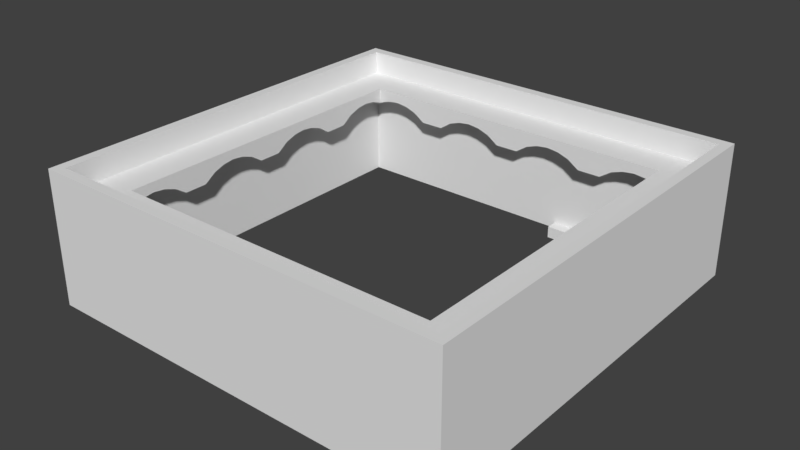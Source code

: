 # Source: Wallz.blend  (saved by Blender 2.79.0; exported with 4.5.12 LTS)
import bpy
from mathutils import Matrix  # noqa: F401  (used for matrix-valued properties, if any)

bpy.ops.wm.read_factory_settings(use_empty=True)
scene = bpy.context.scene
scene.name = 'Scene'

# ---- collections
col_collection_1 = bpy.data.collections.new('Collection 1'); scene.collection.children.link(col_collection_1)

# ---- materials (node trees are filled in below, after node groups)
mat_material = bpy.data.materials.new('Material')
mat_material.alpha_threshold = 0.0
mat_material.use_transparent_shadow = False
mat_material.roughness = 0.5
mat_material.line_color = (0.0, 0.0, 0.0, 1.0)

# ---- material node trees

# ---- world
world_world = bpy.data.worlds.new('World'); scene.world = world_world
world_world.color = (0.05088, 0.05088, 0.05088)
world_world.use_sun_shadow = False
world_world.sun_shadow_jitter_overblur = 0.0
world_world.cycles.sampling_method = 'MANUAL'

# ---- meshes
me_cube_004 = bpy.data.meshes.new('Cube.004')
me_cube_004.from_pydata([(-1.0, -1.0, -1.0), (-1.0, -1.0, 1.0), (-1.0, 1.0, -1.0), (-1.0, 1.0, 1.0), (1.0, -1.0, -1.0), (1.0, -1.0, 1.0), (1.0, 1.0, -1.0), (1.0, 1.0, 1.0)], [], [(0, 1, 3, 2), (2, 3, 7, 6), (6, 7, 5, 4), (4, 5, 1, 0), (2, 6, 4, 0), (7, 3, 1, 5)])
me_cube_004.use_remesh_preserve_volume = False
me_cube_004.use_remesh_preserve_attributes = False
me_cube_004.use_mirror_vertex_groups = False
me_cube_004.update()
me_cube_003 = bpy.data.meshes.new('Cube.003')
me_cube_003.from_pydata([(-1.0, -1.0, -1.0), (-1.0, -1.0, 1.0), (-1.0, 1.0, -1.0), (-1.0, 1.0, 1.0), (1.0, -1.0, -1.0), (1.0, -1.0, 1.0), (1.0, 1.0, -1.0), (1.0, 1.0, 1.0)], [], [(0, 1, 3, 2), (2, 3, 7, 6), (6, 7, 5, 4), (4, 5, 1, 0), (2, 6, 4, 0), (7, 3, 1, 5)])
me_cube_003.use_remesh_preserve_volume = False
me_cube_003.use_remesh_preserve_attributes = False
me_cube_003.use_mirror_vertex_groups = False
me_cube_003.update()
me_cube_002 = bpy.data.meshes.new('Cube.002')
me_cube_002.from_pydata([(-1.0, -1.0, -1.0), (-1.0, -1.0, 1.0), (-1.0, 1.0, -1.0), (-1.0, 1.0, 1.0), (1.0, -1.0, -1.0), (1.0, -1.0, 1.0), (1.0, 1.0, -1.0), (1.0, 1.0, 1.0)], [], [(0, 1, 3, 2), (2, 3, 7, 6), (6, 7, 5, 4), (4, 5, 1, 0), (2, 6, 4, 0), (7, 3, 1, 5)])
me_cube_002.use_remesh_preserve_volume = False
me_cube_002.use_remesh_preserve_attributes = False
me_cube_002.use_mirror_vertex_groups = False
me_cube_002.update()
me_cube = bpy.data.meshes.new('Cube')
me_cube.from_pydata([(32.0, 32.0, -4.0), (32.0, -32.0, -4.0), (-32.0, -32.0, -4.0), (-32.0, 32.0, -4.0), (32.0, 32.0, 14.0), (32.0, -32.0, 14.0), (-32.0, -32.0, 14.0), (0.0, 28.0, 10.0), (0.0, 28.0, 14.0), (0.0, 32.0, 10.0), (-32.0, 32.0, 14.0), (16.0, 28.0, 10.0), (16.0, 28.0, 14.0), (16.0, 32.0, 10.0), (14.0, 32.0, 10.0), (12.0, 32.0, 11.36), (10.0, 32.0, 12.04), (8.0, 32.0, 12.28), (6.0, 32.0, 12.04), (4.0, 32.0, 11.36), (2.0, 32.0, 10.0), (2.0, 28.0, 10.0), (4.0, 28.0, 11.36), (6.0, 28.0, 12.04), (8.0, 28.0, 12.28), (10.0, 28.0, 12.04), (12.0, 28.0, 11.36), (14.0, 28.0, 10.0), (32.0, 30.0, 10.0), (28.0, 28.0, 14.0), (32.0, 32.0, 10.0), (30.0, 32.0, 10.0), (28.0, 32.0, 11.36), (26.0, 32.0, 12.04), (24.0, 32.0, 12.28), (22.0, 32.0, 12.04), (20.0, 32.0, 11.36), (18.0, 32.0, 10.0), (18.0, 28.0, 10.0), (20.0, 28.0, 11.36), (22.0, 28.0, 12.04), (24.0, 28.0, 12.28), (26.0, 28.0, 12.04), (28.0, 28.0, 11.36), (30.0, 30.0, 10.0), (-16.0, 28.0, 10.0), (-16.0, 28.0, 14.0), (-16.0, 32.0, 10.0), (-2.0, 32.0, 10.0), (-4.0, 32.0, 11.36), (-6.0, 32.0, 12.04), (-8.0, 32.0, 12.28), (-10.0, 32.0, 12.04), (-12.0, 32.0, 11.36), (-14.0, 32.0, 10.0), (-14.0, 28.0, 10.0), (-12.0, 28.0, 11.36), (-10.0, 28.0, 12.04), (-8.0, 28.0, 12.28), (-6.0, 28.0, 12.04), (-4.0, 28.0, 11.36), (-2.0, 28.0, 10.0), (-32.0, 30.0, 10.0), (-28.0, 28.0, 14.0), (-32.0, 32.0, 10.0), (-18.0, 32.0, 10.0), (-20.0, 32.0, 11.36), (-22.0, 32.0, 12.04), (-24.0, 32.0, 12.28), (-26.0, 32.0, 12.04), (-28.0, 32.0, 11.36), (-30.0, 32.0, 10.0), (-30.0, 30.0, 10.0), (-28.0, 28.0, 11.36), (-26.0, 28.0, 12.04), (-24.0, 28.0, 12.28), (-22.0, 28.0, 12.04), (-20.0, 28.0, 11.36), (-18.0, 28.0, 10.0), (3.02e-07, -28.0, 10.0), (3.02e-07, -28.0, 14.0), (-3.02e-07, -32.0, 10.0), (-16.0, -28.0, 10.0), (-16.0, -28.0, 14.0), (-16.0, -32.0, 10.0), (-14.0, -32.0, 10.0), (-12.0, -32.0, 11.36), (-10.0, -32.0, 12.04), (-8.0, -32.0, 12.28), (-6.0, -32.0, 12.04), (-4.0, -32.0, 11.36), (-2.0, -32.0, 10.0), (-2.0, -28.0, 10.0), (-4.0, -28.0, 11.36), (-6.0, -28.0, 12.04), (-8.0, -28.0, 12.28), (-10.0, -28.0, 12.04), (-12.0, -28.0, 11.36), (-14.0, -28.0, 10.0), (-36.04, 36.04, 18.0), (-36.04, -36.04, 18.0), (36.04, -36.04, 18.0), (36.04, 36.04, 18.0), (-28.0, -32.0, 11.36), (-26.0, -32.0, 12.04), (-24.0, -32.0, 12.28), (-22.0, -32.0, 12.04), (-20.0, -32.0, 11.36), (-18.0, -32.0, 10.0), (-18.0, -28.0, 10.0), (-20.0, -28.0, 11.36), (-22.0, -28.0, 12.04), (-24.0, -28.0, 12.28), (-26.0, -28.0, 12.04), (16.0, -28.0, 10.0), (16.0, -28.0, 14.0), (16.0, -32.0, 10.0), (34.33, 34.33, 18.0), (34.33, -34.33, 18.0), (-34.33, -34.33, 18.0), (-34.33, 34.33, 18.0), (2.0, -32.0, 10.0), (4.0, -32.0, 11.36), (6.0, -32.0, 12.04), (8.0, -32.0, 12.28), (10.0, -32.0, 12.04), (12.0, -32.0, 11.36), (14.0, -32.0, 10.0), (14.0, -28.0, 10.0), (12.0, -28.0, 11.36), (10.0, -28.0, 12.04), (8.0, -28.0, 12.28), (6.0, -28.0, 12.04), (4.0, -28.0, 11.36), (2.0, -28.0, 10.0), (32.0, -30.0, 10.0), (28.0, -28.0, 14.0), (32.0, -32.0, 10.0), (-34.33, 34.33, 14.0), (-34.33, -34.33, 14.0), (34.33, -34.33, 14.0), (34.33, 34.33, 14.0), (18.0, -32.0, 10.0), (20.0, -32.0, 11.36), (22.0, -32.0, 12.04), (24.0, -32.0, 12.28), (26.0, -32.0, 12.04), (28.0, -32.0, 11.36), (30.0, -32.0, 10.0), (30.0, -30.0, 10.0), (28.0, -28.0, 11.36), (26.0, -28.0, 12.04), (24.0, -28.0, 12.28), (22.0, -28.0, 12.04), (20.0, -28.0, 11.36), (18.0, -28.0, 10.0), (28.0, -1.907e-06, 10.0), (28.0, -1.907e-06, 14.0), (32.0, 0.0, 10.0), (28.0, -16.0, 10.0), (28.0, -16.0, 14.0), (32.0, -16.0, 10.0), (32.0, -14.0, 10.0), (32.0, -12.0, 11.36), (32.0, -10.0, 12.04), (32.0, -8.0, 12.28), (32.0, -6.0, 12.04), (32.0, -4.0, 11.36), (32.0, -2.0, 10.0), (28.0, -2.0, 10.0), (28.0, -4.0, 11.36), (28.0, -6.0, 12.04), (28.0, -8.0, 12.28), (28.0, -10.0, 12.04), (28.0, -12.0, 11.36), (28.0, -14.0, 10.0), (32.0, -28.0, 11.36), (32.0, -26.0, 12.04), (32.0, -24.0, 12.28), (32.0, -22.0, 12.04), (32.0, -20.0, 11.36), (32.0, -18.0, 10.0), (28.0, -18.0, 10.0), (28.0, -20.0, 11.36), (28.0, -22.0, 12.04), (28.0, -24.0, 12.28), (28.0, -26.0, 12.04), (28.0, 16.0, 10.0), (28.0, 16.0, 14.0), (32.0, 16.0, 10.0), (32.0, 2.0, 10.0), (32.0, 4.0, 11.36), (32.0, 6.0, 12.04), (32.0, 8.0, 12.28), (32.0, 10.0, 12.04), (32.0, 12.0, 11.36), (32.0, 14.0, 10.0), (28.0, 14.0, 10.0), (28.0, 12.0, 11.36), (28.0, 10.0, 12.04), (28.0, 8.0, 12.28), (28.0, 6.0, 12.04), (28.0, 4.0, 11.36), (28.0, 2.0, 10.0), (32.0, 18.0, 10.0), (32.0, 20.0, 11.36), (32.0, 22.0, 12.04), (32.0, 24.0, 12.28), (32.0, 26.0, 12.04), (32.0, 28.0, 11.36), (28.0, 26.0, 12.04), (28.0, 24.0, 12.28), (28.0, 22.0, 12.04), (28.0, 20.0, 11.36), (28.0, 18.0, 10.0), (-28.0, 0.0, 10.0), (-28.0, 0.0, 14.0), (-32.0, 0.0, 10.0), (-28.0, 16.0, 10.0), (-28.0, 16.0, 14.0), (-32.0, 16.0, 10.0), (-32.0, 14.0, 10.0), (-32.0, 12.0, 11.36), (-32.0, 10.0, 12.04), (-32.0, 8.0, 12.28), (-32.0, 6.0, 12.04), (-32.0, 4.0, 11.36), (-32.0, 2.0, 10.0), (-28.0, 2.0, 10.0), (-28.0, 4.0, 11.36), (-28.0, 6.0, 12.04), (-28.0, 8.0, 12.28), (-28.0, 10.0, 12.04), (-28.0, 12.0, 11.36), (-28.0, 14.0, 10.0), (-32.0, 28.0, 11.36), (-32.0, 26.0, 12.04), (-32.0, 24.0, 12.28), (-32.0, 22.0, 12.04), (-32.0, 20.0, 11.36), (-32.0, 18.0, 10.0), (-28.0, 18.0, 10.0), (-28.0, 20.0, 11.36), (-28.0, 22.0, 12.04), (-28.0, 24.0, 12.28), (-28.0, 26.0, 12.04), (-28.0, -16.0, 10.0), (-28.0, -16.0, 14.0), (-32.0, -16.0, 10.0), (-32.0, -2.0, 10.0), (-32.0, -4.0, 11.36), (-32.0, -6.0, 12.04), (-32.0, -8.0, 12.28), (-32.0, -10.0, 12.04), (-32.0, -12.0, 11.36), (-32.0, -14.0, 10.0), (-28.0, -14.0, 10.0), (-28.0, -12.0, 11.36), (-28.0, -10.0, 12.04), (-28.0, -8.0, 12.28), (-28.0, -6.0, 12.04), (-28.0, -4.0, 11.36), (-28.0, -2.0, 10.0), (-30.0, -32.0, 10.0), (-28.0, -28.0, 14.0), (-32.0, -32.0, 10.0), (-32.0, -18.0, 10.0), (-32.0, -20.0, 11.36), (-32.0, -22.0, 12.04), (-32.0, -24.0, 12.28), (-32.0, -26.0, 12.04), (-32.0, -28.0, 11.36), (-32.0, -30.0, 10.0), (-30.0, -30.0, 10.0), (-28.0, -28.0, 11.36), (-28.0, -26.0, 12.04), (-28.0, -24.0, 12.28), (-28.0, -22.0, 12.04), (-28.0, -20.0, 11.36), (-28.0, -18.0, 10.0), (-36.04, 36.04, -4.928), (-36.04, -36.04, -4.928), (36.04, -36.04, -4.928), (36.04, 36.04, -4.928)], [], [(0, 1, 5, 4), (1, 2, 6, 5), (2, 3, 10, 6), (4, 10, 3, 0), (21, 8, 7), (14, 13, 11, 27), (4, 10, 8), (9, 20, 21, 7), (20, 19, 22, 21), (19, 18, 23, 22), (18, 17, 24, 23), (17, 16, 25, 24), (16, 15, 26, 25), (15, 14, 27, 26), (11, 12, 27), (27, 12, 26), (26, 12, 25), (8, 24, 12), (24, 8, 23), (23, 8, 22), (22, 8, 21), (24, 25, 12), (38, 12, 11), (31, 30, 28, 44), (4, 12, 29), (13, 37, 38, 11), (37, 36, 39, 38), (36, 35, 40, 39), (35, 34, 41, 40), (34, 33, 42, 41), (33, 32, 43, 42), (32, 31, 44, 43), (28, 29, 44), (44, 29, 43), (43, 29, 42), (12, 41, 29), (41, 12, 40), (40, 12, 39), (39, 12, 38), (41, 42, 29), (55, 46, 45), (48, 9, 7, 61), (10, 46, 8), (47, 54, 55, 45), (54, 53, 56, 55), (53, 52, 57, 56), (52, 51, 58, 57), (51, 50, 59, 58), (50, 49, 60, 59), (49, 48, 61, 60), (7, 8, 61), (61, 8, 60), (60, 8, 59), (46, 58, 8), (58, 46, 57), (57, 46, 56), (56, 46, 55), (58, 59, 8), (72, 63, 62), (65, 47, 45, 78), (10, 63, 46), (64, 71, 72, 62), (71, 70, 73, 72), (70, 69, 74, 73), (69, 68, 75, 74), (68, 67, 76, 75), (67, 66, 77, 76), (66, 65, 78, 77), (45, 46, 78), (78, 46, 77), (77, 46, 76), (63, 75, 46), (75, 63, 74), (74, 63, 73), (73, 63, 72), (75, 76, 46), (92, 80, 79), (85, 84, 82, 98), (6, 5, 80), (81, 91, 92, 79), (91, 90, 93, 92), (90, 89, 94, 93), (89, 88, 95, 94), (88, 87, 96, 95), (87, 86, 97, 96), (86, 85, 98, 97), (82, 83, 98), (98, 83, 97), (97, 83, 96), (80, 95, 83), (95, 80, 94), (94, 80, 93), (93, 80, 92), (95, 96, 83), (109, 83, 82), (6, 83, 264), (84, 108, 109, 82), (108, 107, 110, 109), (107, 106, 111, 110), (106, 105, 112, 111), (105, 104, 113, 112), (104, 103, 274, 113), (103, 263, 273, 274), (272, 264, 273), (274, 264, 113), (83, 112, 264), (112, 83, 111), (111, 83, 110), (110, 83, 109), (112, 113, 264), (128, 115, 114), (121, 81, 79, 134), (5, 115, 80), (116, 127, 128, 114), (127, 126, 129, 128), (126, 125, 130, 129), (125, 124, 131, 130), (124, 123, 132, 131), (123, 122, 133, 132), (122, 121, 134, 133), (79, 80, 134), (134, 80, 133), (133, 80, 132), (115, 131, 80), (131, 115, 130), (130, 115, 129), (129, 115, 128), (131, 132, 80), (149, 136, 135), (142, 116, 114, 155), (5, 136, 115), (137, 148, 149, 135), (148, 147, 150, 149), (147, 146, 151, 150), (146, 145, 152, 151), (145, 144, 153, 152), (144, 143, 154, 153), (143, 142, 155, 154), (114, 115, 155), (155, 115, 154), (154, 115, 153), (136, 152, 115), (152, 136, 151), (151, 136, 150), (150, 136, 149), (152, 153, 115), (6, 10, 138, 139), (10, 4, 141, 138), (5, 6, 139, 140), (4, 5, 140, 141), (138, 141, 117, 120), (139, 138, 120, 119), (141, 140, 118, 117), (140, 139, 119, 118), (117, 118, 101, 102), (119, 120, 99, 100), (120, 117, 102, 99), (118, 119, 100, 101), (169, 157, 156), (162, 161, 159, 175), (5, 4, 157), (158, 168, 169, 156), (168, 167, 170, 169), (167, 166, 171, 170), (166, 165, 172, 171), (165, 164, 173, 172), (164, 163, 174, 173), (163, 162, 175, 174), (159, 160, 175), (175, 160, 174), (174, 160, 173), (157, 172, 160), (172, 157, 171), (171, 157, 170), (170, 157, 169), (172, 173, 160), (182, 160, 159), (5, 160, 136), (161, 181, 182, 159), (181, 180, 183, 182), (180, 179, 184, 183), (179, 178, 185, 184), (178, 177, 186, 185), (177, 176, 150, 186), (176, 135, 149, 150), (148, 136, 149), (150, 136, 186), (160, 185, 136), (185, 160, 184), (184, 160, 183), (183, 160, 182), (185, 186, 136), (197, 188, 187), (190, 158, 156, 203), (4, 188, 157), (189, 196, 197, 187), (196, 195, 198, 197), (195, 194, 199, 198), (194, 193, 200, 199), (193, 192, 201, 200), (192, 191, 202, 201), (191, 190, 203, 202), (156, 157, 203), (203, 157, 202), (202, 157, 201), (188, 200, 157), (200, 188, 199), (199, 188, 198), (198, 188, 197), (200, 201, 157), (44, 29, 31), (204, 189, 187, 214), (4, 29, 188), (28, 209, 43, 44), (209, 208, 210, 43), (208, 207, 211, 210), (207, 206, 212, 211), (206, 205, 213, 212), (205, 204, 214, 213), (187, 188, 214), (214, 188, 213), (213, 188, 212), (29, 211, 188), (211, 29, 210), (210, 29, 43), (211, 212, 188), (228, 216, 215), (221, 220, 218, 234), (10, 6, 216), (217, 227, 228, 215), (227, 226, 229, 228), (226, 225, 230, 229), (225, 224, 231, 230), (224, 223, 232, 231), (223, 222, 233, 232), (222, 221, 234, 233), (218, 219, 234), (234, 219, 233), (233, 219, 232), (216, 231, 219), (231, 216, 230), (230, 216, 229), (229, 216, 228), (231, 232, 219), (241, 219, 218), (10, 219, 63), (220, 240, 241, 218), (240, 239, 242, 241), (239, 238, 243, 242), (238, 237, 244, 243), (237, 236, 245, 244), (236, 235, 73, 245), (235, 62, 72, 73), (71, 63, 72), (73, 63, 245), (219, 244, 63), (244, 219, 243), (243, 219, 242), (242, 219, 241), (244, 245, 63), (256, 247, 246), (249, 217, 215, 262), (6, 247, 216), (248, 255, 256, 246), (255, 254, 257, 256), (254, 253, 258, 257), (253, 252, 259, 258), (252, 251, 260, 259), (251, 250, 261, 260), (250, 249, 262, 261), (215, 216, 262), (262, 216, 261), (261, 216, 260), (247, 259, 216), (259, 247, 258), (258, 247, 257), (257, 247, 256), (259, 260, 216), (273, 264, 263), (266, 248, 246, 279), (6, 264, 247), (265, 272, 273, 263), (272, 271, 274, 273), (271, 270, 275, 274), (270, 269, 276, 275), (269, 268, 277, 276), (268, 267, 278, 277), (267, 266, 279, 278), (246, 247, 279), (279, 247, 278), (278, 247, 277), (264, 276, 247), (276, 264, 275), (275, 264, 274), (274, 264, 273), (276, 277, 247), (219, 10, 216), (83, 6, 80), (12, 4, 8), (160, 5, 157), (101, 100, 281, 282), (102, 101, 282, 283), (99, 102, 283, 280), (100, 99, 280, 281)])
_uv = me_cube.uv_layers.new(name='UVMap')
_uv.uv.foreach_set('vector', [0.2556, 1.811, 2.178, 1.811, 2.178, 2.352, 0.2556, 2.352, 0.2556, 1.267, 2.178, 1.267, 2.178, 1.808, 0.2556, 1.808, 0.7162, -1.662, 2.639, -1.662, 2.639, -1.121, 0.7162, -1.121, 2.178, 1.265, 0.2556, 1.265, 0.2556, 0.7239, 2.178, 0.7239, 1.618, -0.7501, 1.557, -0.6299, 1.557, -0.7501, 2.547, 2.144, 2.547, 2.204, 2.427, 2.204, 2.427, 2.144, 0.2529, 2.647, -1.67, 2.647, -0.7085, 2.527, 2.547, 1.691, 2.547, 1.751, 2.427, 1.751, 2.427, 1.691, 2.547, 1.751, 2.547, 1.823, 2.427, 1.823, 2.427, 1.751, 2.547, 1.823, 2.547, 1.887, 2.427, 1.887, 2.427, 1.823, 2.547, 1.887, 2.547, 1.947, 2.427, 1.947, 2.427, 1.887, 2.547, 1.947, 2.547, 2.008, 2.427, 2.008, 2.427, 1.947, 2.547, 2.008, 2.547, 2.071, 2.427, 2.071, 2.427, 2.008, 2.547, 2.071, 2.547, 2.144, 2.427, 2.144, 2.427, 2.071, 2.038, -0.7501, 2.038, -0.6299, 1.978, -0.7501, 1.978, -0.7501, 2.038, -0.6299, 1.918, -0.7094, 1.918, -0.7094, 2.038, -0.6299, 1.858, -0.6888, 1.557, -0.6299, 1.798, -0.6817, 2.038, -0.6299, 1.798, -0.6817, 1.557, -0.6299, 1.738, -0.6888, 1.738, -0.6888, 1.557, -0.6299, 1.678, -0.7094, 1.678, -0.7094, 1.557, -0.6299, 1.618, -0.7501, 1.798, -0.6817, 1.858, -0.6888, 2.038, -0.6299, 2.098, -0.7501, 2.038, -0.6299, 2.038, -0.7501, 0.7763, 0.6542, 0.7162, 0.6542, 0.7162, 0.5941, 0.7763, 0.5941, 0.2529, 2.647, -0.2278, 2.527, 0.1328, 2.527, 2.547, 2.204, 2.547, 2.264, 2.427, 2.264, 2.427, 2.204, 2.547, 2.264, 2.547, 2.337, 2.427, 2.337, 2.427, 2.264, 2.547, 2.337, 2.547, 2.4, 2.427, 2.4, 2.427, 2.337, 2.547, 2.4, 2.547, 2.461, 2.427, 2.461, 2.427, 2.4, 2.547, 2.461, 2.547, 2.521, 2.427, 2.521, 2.427, 2.461, 2.547, 2.521, 2.547, 2.585, 2.427, 2.585, 2.427, 2.521, 2.547, 2.585, 2.547, 2.658, 2.487, 2.658, 2.427, 2.585, 0.8965, -0.2571, 0.7162, -0.2571, 0.8564, -0.3019, 0.7621, 0.2944, 0.7621, 0.4416, 0.7162, 0.3767, 2.399, -0.7094, 2.399, -0.6299, 2.339, -0.6888, 2.038, -0.6299, 2.279, -0.6817, 2.399, -0.6299, 2.279, -0.6817, 2.038, -0.6299, 2.218, -0.6888, 2.218, -0.6888, 2.038, -0.6299, 2.158, -0.7094, 2.158, -0.7094, 2.038, -0.6299, 2.098, -0.7501, 2.279, -0.6817, 2.339, -0.6888, 2.399, -0.6299, 1.137, -0.7501, 1.077, -0.6299, 1.077, -0.7501, 2.547, 1.631, 2.547, 1.691, 2.427, 1.691, 2.427, 1.631, -1.67, 2.647, -1.189, 2.527, -0.7085, 2.527, 2.547, 1.177, 2.547, 1.237, 2.427, 1.237, 2.427, 1.177, 2.547, 1.237, 2.547, 1.31, 2.427, 1.31, 2.427, 1.237, 2.547, 1.31, 2.547, 1.374, 2.427, 1.374, 2.427, 1.31, 2.547, 1.374, 2.547, 1.434, 2.427, 1.434, 2.427, 1.374, 2.547, 1.434, 2.547, 1.495, 2.427, 1.495, 2.427, 1.434, 2.547, 1.495, 2.547, 1.558, 2.427, 1.558, 2.427, 1.495, 2.547, 1.558, 2.547, 1.631, 2.427, 1.631, 2.427, 1.558, 1.557, -0.7501, 1.557, -0.6299, 1.497, -0.7501, 1.497, -0.7501, 1.557, -0.6299, 1.437, -0.7094, 1.437, -0.7094, 1.557, -0.6299, 1.377, -0.6888, 1.077, -0.6299, 1.317, -0.6817, 1.557, -0.6299, 1.317, -0.6817, 1.077, -0.6299, 1.257, -0.6888, 1.257, -0.6888, 1.077, -0.6299, 1.197, -0.7094, 1.197, -0.7094, 1.077, -0.6299, 1.137, -0.7501, 1.317, -0.6817, 1.377, -0.6888, 1.557, -0.6299, 0.761, -0.03143, 0.7162, 0.1088, 0.7162, -0.07149, 2.547, 1.117, 2.547, 1.177, 2.427, 1.177, 2.427, 1.117, -1.67, 2.647, -1.55, 2.527, -1.189, 2.527, 0.7763, 0.717, 0.7162, 0.717, 0.7162, 0.6569, 0.7763, 0.6569, 2.547, 0.7239, 2.547, 0.7965, 2.427, 0.7965, 2.487, 0.7239, 2.547, 0.7965, 2.547, 0.8601, 2.427, 0.8601, 2.427, 0.7965, 2.547, 0.8601, 2.547, 0.9206, 2.427, 0.9206, 2.427, 0.8601, 2.547, 0.9206, 2.547, 0.9811, 2.427, 0.9811, 2.427, 0.9206, 2.547, 0.9811, 2.547, 1.045, 2.427, 1.045, 2.427, 0.9811, 2.547, 1.045, 2.547, 1.117, 2.427, 1.117, 2.427, 1.045, 1.077, -0.7501, 1.077, -0.6299, 1.017, -0.7501, 1.017, -0.7501, 1.077, -0.6299, 0.9566, -0.7094, 0.9566, -0.7094, 1.077, -0.6299, 0.8965, -0.6888, 0.7162, -0.6299, 0.8364, -0.6817, 1.077, -0.6299, 0.8364, -0.6817, 0.7162, -0.6299, 0.7763, -0.6888, 0.7763, -0.6888, 0.7162, -0.6299, 0.7162, -0.7094, 0.7621, 0.5266, 0.7162, 0.5915, 0.7162, 0.4443, 0.8364, -0.6817, 0.8965, -0.6888, 1.077, -0.6299, 1.497, -0.8757, 1.557, -0.9958, 1.557, -0.8757, 2.181, 1.237, 2.181, 1.177, 2.301, 1.177, 2.301, 1.237, -1.67, 0.7239, 0.2529, 0.7239, -0.7085, 0.8441, 2.181, 1.691, 2.181, 1.631, 2.301, 1.631, 2.301, 1.691, 2.181, 1.631, 2.181, 1.558, 2.301, 1.558, 2.301, 1.631, 2.181, 1.558, 2.181, 1.495, 2.301, 1.495, 2.301, 1.558, 2.181, 1.495, 2.181, 1.434, 2.301, 1.434, 2.301, 1.495, 2.181, 1.434, 2.181, 1.374, 2.301, 1.374, 2.301, 1.434, 2.181, 1.374, 2.181, 1.31, 2.301, 1.31, 2.301, 1.374, 2.181, 1.31, 2.181, 1.237, 2.301, 1.237, 2.301, 1.31, 1.077, -0.8757, 1.077, -0.9958, 1.137, -0.8757, 1.137, -0.8757, 1.077, -0.9958, 1.197, -0.9164, 1.197, -0.9164, 1.077, -0.9958, 1.257, -0.937, 1.557, -0.9958, 1.317, -0.9441, 1.077, -0.9958, 1.317, -0.9441, 1.557, -0.9958, 1.377, -0.937, 1.377, -0.937, 1.557, -0.9958, 1.437, -0.9164, 1.437, -0.9164, 1.557, -0.9958, 1.497, -0.8757, 1.317, -0.9441, 1.257, -0.937, 1.077, -0.9958, 1.017, -0.8757, 1.077, -0.9958, 1.077, -0.8757, -1.67, 0.7239, -1.189, 0.8441, -1.55, 0.8441, 2.181, 1.177, 2.181, 1.117, 2.301, 1.117, 2.301, 1.177, 2.181, 1.117, 2.181, 1.045, 2.301, 1.045, 2.301, 1.117, 2.181, 1.045, 2.181, 0.9811, 2.301, 0.9811, 2.301, 1.045, 2.181, 0.9811, 2.181, 0.9206, 2.301, 0.9206, 2.301, 0.9811, 2.181, 0.9206, 2.181, 0.8601, 2.301, 0.8601, 2.301, 0.9206, 2.181, 0.8601, 2.181, 0.7965, 2.301, 0.7965, 2.301, 0.8601, 2.181, 0.7965, 2.181, 0.7239, 2.241, 0.7239, 2.301, 0.7965, 0.761, 0.1115, 0.761, 0.2917, 0.7162, 0.1515, 0.7162, -0.9164, 0.7162, -0.9958, 0.7763, -0.937, 1.077, -0.9958, 0.8364, -0.9441, 0.7162, -0.9958, 0.8364, -0.9441, 1.077, -0.9958, 0.8965, -0.937, 0.8965, -0.937, 1.077, -0.9958, 0.9566, -0.9164, 0.9566, -0.9164, 1.077, -0.9958, 1.017, -0.8757, 0.8364, -0.9441, 0.7763, -0.937, 0.7162, -0.9958, 1.978, -0.8757, 2.038, -0.9958, 2.038, -0.8757, 2.181, 1.751, 2.181, 1.691, 2.301, 1.691, 2.301, 1.751, 0.2529, 0.7239, -0.2278, 0.8441, -0.7085, 0.8441, 2.181, 2.204, 2.181, 2.144, 2.301, 2.144, 2.301, 2.204, 2.181, 2.144, 2.181, 2.071, 2.301, 2.071, 2.301, 2.144, 2.181, 2.071, 2.181, 2.008, 2.301, 2.008, 2.301, 2.071, 2.181, 2.008, 2.181, 1.947, 2.301, 1.947, 2.301, 2.008, 2.181, 1.947, 2.181, 1.887, 2.301, 1.887, 2.301, 1.947, 2.181, 1.887, 2.181, 1.823, 2.301, 1.823, 2.301, 1.887, 2.181, 1.823, 2.181, 1.751, 2.301, 1.751, 2.301, 1.823, 1.557, -0.8757, 1.557, -0.9958, 1.618, -0.8757, 1.618, -0.8757, 1.557, -0.9958, 1.678, -0.9164, 1.678, -0.9164, 1.557, -0.9958, 1.738, -0.937, 2.038, -0.9958, 1.798, -0.9441, 1.557, -0.9958, 1.798, -0.9441, 2.038, -0.9958, 1.858, -0.937, 1.858, -0.937, 2.038, -0.9958, 1.918, -0.9164, 1.918, -0.9164, 2.038, -0.9958, 1.978, -0.8757, 1.798, -0.9441, 1.738, -0.937, 1.557, -0.9958, 0.8564, -0.535, 0.7162, -0.5798, 0.8965, -0.5798, 2.181, 2.264, 2.181, 2.204, 2.301, 2.204, 2.301, 2.264, 0.2529, 0.7239, 0.1328, 0.8441, -0.2278, 0.8441, 0.8238, -0.04448, 0.7637, -0.04448, 0.7637, -0.1046, 0.8238, -0.1046, 2.181, 2.658, 2.181, 2.585, 2.301, 2.585, 2.241, 2.658, 2.181, 2.585, 2.181, 2.521, 2.301, 2.521, 2.301, 2.585, 2.181, 2.521, 2.181, 2.461, 2.301, 2.461, 2.301, 2.521, 2.181, 2.461, 2.181, 2.4, 2.301, 2.4, 2.301, 2.461, 2.181, 2.4, 2.181, 2.337, 2.301, 2.337, 2.301, 2.4, 2.181, 2.337, 2.181, 2.264, 2.301, 2.264, 2.301, 2.337, 2.038, -0.8757, 2.038, -0.9958, 2.098, -0.8757, 2.098, -0.8757, 2.038, -0.9958, 2.158, -0.9164, 2.158, -0.9164, 2.038, -0.9958, 2.218, -0.937, 2.399, -0.9958, 2.279, -0.9441, 2.038, -0.9958, 2.279, -0.9441, 2.399, -0.9958, 2.339, -0.937, 2.339, -0.937, 2.399, -0.9958, 2.399, -0.9164, 0.8095, -0.1721, 0.7637, -0.1073, 0.7637, -0.2544, 2.279, -0.9441, 2.218, -0.937, 2.038, -0.9958, -1.394, -1.41, -1.418, 0.4456, -1.503, 0.5194, -1.468, -1.495, -1.418, 0.4456, 0.4379, 0.4693, 0.5117, 0.554, -1.503, 0.5194, 0.4616, -1.387, -1.394, -1.41, -1.468, -1.495, 0.5463, -1.46, 0.4379, 0.4693, 0.4616, -1.387, 0.5463, -1.46, 0.5117, 0.554, -0.32, 0.002104, 1.294, 0.002104, 1.294, 0.1479, -0.32, 0.145, 1.294, 0.002104, -0.32, 0.002104, -0.32, 0.145, 1.294, 0.1479, 1.294, 0.002104, -0.32, 0.002104, -0.32, 0.145, 1.294, 0.1479, -0.32, 0.002104, 1.294, 0.002104, 1.294, 0.1479, -0.32, 0.145, 0.6641, 0.6683, 0.6606, -1.613, 0.7135, -1.662, 0.7135, 0.7212, -1.62, -1.609, -1.617, 0.6718, -1.67, 0.7212, -1.67, -1.662, -1.617, 0.6718, 0.6641, 0.6683, 0.7135, 0.7212, -1.67, 0.7212, 0.6606, -1.613, -1.62, -1.609, -1.67, -1.662, 0.7135, -1.662, 1.497, -0.9985, 1.557, -1.119, 1.557, -0.9985, 2.424, 2.144, 2.424, 2.204, 2.304, 2.204, 2.304, 2.144, 0.2529, 0.7239, 0.2529, 2.647, 0.1328, 1.685, 2.424, 1.691, 2.424, 1.751, 2.304, 1.751, 2.304, 1.691, 2.424, 1.751, 2.424, 1.823, 2.304, 1.823, 2.304, 1.751, 2.424, 1.823, 2.424, 1.887, 2.304, 1.887, 2.304, 1.823, 2.424, 1.887, 2.424, 1.947, 2.304, 1.947, 2.304, 1.887, 2.424, 1.947, 2.424, 2.008, 2.304, 2.008, 2.304, 1.947, 2.424, 2.008, 2.424, 2.071, 2.304, 2.071, 2.304, 2.008, 2.424, 2.071, 2.424, 2.144, 2.304, 2.144, 2.304, 2.071, 1.077, -0.9985, 1.077, -1.119, 1.137, -0.9985, 1.137, -0.9985, 1.077, -1.119, 1.197, -1.039, 1.197, -1.039, 1.077, -1.119, 1.257, -1.06, 1.557, -1.119, 1.317, -1.067, 1.077, -1.119, 1.317, -1.067, 1.557, -1.119, 1.377, -1.06, 1.377, -1.06, 1.557, -1.119, 1.437, -1.039, 1.437, -1.039, 1.557, -1.119, 1.497, -0.9985, 1.317, -1.067, 1.257, -1.06, 1.077, -1.119, 1.017, -0.9985, 1.077, -1.119, 1.077, -0.9985, 0.2529, 0.7239, 0.1328, 1.205, 0.1328, 0.8441, 2.424, 2.204, 2.424, 2.264, 2.304, 2.264, 2.304, 2.204, 2.424, 2.264, 2.424, 2.337, 2.304, 2.337, 2.304, 2.264, 2.424, 2.337, 2.424, 2.4, 2.304, 2.4, 2.304, 2.337, 2.424, 2.4, 2.424, 2.461, 2.304, 2.461, 2.304, 2.4, 2.424, 2.461, 2.424, 2.521, 2.304, 2.521, 2.304, 2.461, 2.424, 2.521, 2.424, 2.585, 2.304, 2.585, 2.304, 2.521, 2.424, 2.585, 2.424, 2.658, 2.364, 2.658, 2.304, 2.585, 0.761, -0.2544, 0.761, -0.07417, 0.7162, -0.2144, 0.7162, -1.039, 0.7162, -1.119, 0.7763, -1.06, 1.077, -1.119, 0.8364, -1.067, 0.7162, -1.119, 0.8364, -1.067, 1.077, -1.119, 0.8965, -1.06, 0.8965, -1.06, 1.077, -1.119, 0.9566, -1.039, 0.9566, -1.039, 1.077, -1.119, 1.017, -0.9985, 0.8364, -1.067, 0.7763, -1.06, 0.7162, -1.119, 1.978, -0.9985, 2.038, -1.119, 2.038, -0.9985, 2.424, 1.631, 2.424, 1.691, 2.304, 1.691, 2.304, 1.631, 0.2529, 2.647, 0.1328, 2.166, 0.1328, 1.685, 2.424, 1.177, 2.424, 1.237, 2.304, 1.237, 2.304, 1.177, 2.424, 1.237, 2.424, 1.31, 2.304, 1.31, 2.304, 1.237, 2.424, 1.31, 2.424, 1.374, 2.304, 1.374, 2.304, 1.31, 2.424, 1.374, 2.424, 1.434, 2.304, 1.434, 2.304, 1.374, 2.424, 1.434, 2.424, 1.495, 2.304, 1.495, 2.304, 1.434, 2.424, 1.495, 2.424, 1.558, 2.304, 1.558, 2.304, 1.495, 2.424, 1.558, 2.424, 1.631, 2.304, 1.631, 2.304, 1.558, 1.557, -0.9985, 1.557, -1.119, 1.618, -0.9985, 1.618, -0.9985, 1.557, -1.119, 1.678, -1.039, 1.678, -1.039, 1.557, -1.119, 1.738, -1.06, 2.038, -1.119, 1.798, -1.067, 1.557, -1.119, 1.798, -1.067, 2.038, -1.119, 1.858, -1.06, 1.858, -1.06, 2.038, -1.119, 1.918, -1.039, 1.918, -1.039, 2.038, -1.119, 1.978, -0.9985, 1.798, -1.067, 1.738, -1.06, 1.557, -1.119, 0.8564, -0.5825, 0.7162, -0.6273, 0.8965, -0.6273, 2.424, 1.117, 2.424, 1.177, 2.304, 1.177, 2.304, 1.117, 0.2529, 2.647, 0.1328, 2.527, 0.1328, 2.166, 2.424, 0.7239, 2.424, 0.7965, 2.304, 0.7965, 2.364, 0.7239, 2.424, 0.7965, 2.424, 0.8601, 2.304, 0.8601, 2.304, 0.7965, 2.424, 0.8601, 2.424, 0.9206, 2.304, 0.9206, 2.304, 0.8601, 2.424, 0.9206, 2.424, 0.9811, 2.304, 0.9811, 2.304, 0.9206, 2.424, 0.9811, 2.424, 1.045, 2.304, 1.045, 2.304, 0.9811, 2.424, 1.045, 2.424, 1.117, 2.304, 1.117, 2.304, 1.045, 2.038, -0.9985, 2.038, -1.119, 2.098, -0.9985, 2.098, -0.9985, 2.038, -1.119, 2.158, -1.039, 2.158, -1.039, 2.038, -1.119, 2.218, -1.06, 2.399, -1.119, 2.279, -1.067, 2.038, -1.119, 2.279, -1.067, 2.399, -1.119, 2.339, -1.06, 2.339, -1.06, 2.399, -1.119, 2.399, -1.039, 2.279, -1.067, 2.218, -1.06, 2.038, -1.119, 1.618, -0.873, 1.557, -0.7528, 1.557, -0.873, 2.55, 1.237, 2.55, 1.177, 2.67, 1.177, 2.67, 1.237, -1.67, 2.647, -1.67, 0.7239, -1.55, 1.685, 2.55, 1.691, 2.55, 1.631, 2.67, 1.631, 2.67, 1.691, 2.55, 1.631, 2.55, 1.558, 2.67, 1.558, 2.67, 1.631, 2.55, 1.558, 2.55, 1.495, 2.67, 1.495, 2.67, 1.558, 2.55, 1.495, 2.55, 1.434, 2.67, 1.434, 2.67, 1.495, 2.55, 1.434, 2.55, 1.374, 2.67, 1.374, 2.67, 1.434, 2.55, 1.374, 2.55, 1.31, 2.67, 1.31, 2.67, 1.374, 2.55, 1.31, 2.55, 1.237, 2.67, 1.237, 2.67, 1.31, 2.038, -0.873, 2.038, -0.7528, 1.978, -0.873, 1.978, -0.873, 2.038, -0.7528, 1.918, -0.8322, 1.918, -0.8322, 2.038, -0.7528, 1.858, -0.8116, 1.557, -0.7528, 1.798, -0.8045, 2.038, -0.7528, 1.798, -0.8045, 1.557, -0.7528, 1.738, -0.8116, 1.738, -0.8116, 1.557, -0.7528, 1.678, -0.8322, 1.678, -0.8322, 1.557, -0.7528, 1.618, -0.873, 1.798, -0.8045, 1.858, -0.8116, 2.038, -0.7528, 2.098, -0.873, 2.038, -0.7528, 2.038, -0.873, -1.67, 2.647, -1.55, 2.166, -1.55, 2.527, 2.55, 1.177, 2.55, 1.117, 2.67, 1.117, 2.67, 1.177, 2.55, 1.117, 2.55, 1.045, 2.67, 1.045, 2.67, 1.117, 2.55, 1.045, 2.55, 0.9811, 2.67, 0.9811, 2.67, 1.045, 2.55, 0.9811, 2.55, 0.9206, 2.67, 0.9206, 2.67, 0.9811, 2.55, 0.9206, 2.55, 0.8601, 2.67, 0.8601, 2.67, 0.9206, 2.55, 0.8601, 2.55, 0.7965, 2.67, 0.7965, 2.67, 0.8601, 2.55, 0.7965, 2.55, 0.7239, 2.61, 0.7239, 2.67, 0.7965, 0.8965, -0.3046, 0.7162, -0.3046, 0.8564, -0.3494, 2.399, -0.8322, 2.399, -0.7528, 2.339, -0.8116, 2.038, -0.7528, 2.279, -0.8045, 2.399, -0.7528, 2.279, -0.8045, 2.038, -0.7528, 2.218, -0.8116, 2.218, -0.8116, 2.038, -0.7528, 2.158, -0.8322, 2.158, -0.8322, 2.038, -0.7528, 2.098, -0.873, 2.279, -0.8045, 2.339, -0.8116, 2.399, -0.7528, 1.137, -0.873, 1.077, -0.7528, 1.077, -0.873, 2.55, 1.751, 2.55, 1.691, 2.67, 1.691, 2.67, 1.751, -1.67, 0.7239, -1.55, 1.205, -1.55, 1.685, 2.55, 2.204, 2.55, 2.144, 2.67, 2.144, 2.67, 2.204, 2.55, 2.144, 2.55, 2.071, 2.67, 2.071, 2.67, 2.144, 2.55, 2.071, 2.55, 2.008, 2.67, 2.008, 2.67, 2.071, 2.55, 2.008, 2.55, 1.947, 2.67, 1.947, 2.67, 2.008, 2.55, 1.947, 2.55, 1.887, 2.67, 1.887, 2.67, 1.947, 2.55, 1.887, 2.55, 1.823, 2.67, 1.823, 2.67, 1.887, 2.55, 1.823, 2.55, 1.751, 2.67, 1.751, 2.67, 1.823, 1.557, -0.873, 1.557, -0.7528, 1.497, -0.873, 1.497, -0.873, 1.557, -0.7528, 1.437, -0.8322, 1.437, -0.8322, 1.557, -0.7528, 1.377, -0.8116, 1.077, -0.7528, 1.317, -0.8045, 1.557, -0.7528, 1.317, -0.8045, 1.077, -0.7528, 1.257, -0.8116, 1.257, -0.8116, 1.077, -0.7528, 1.197, -0.8322, 1.197, -0.8322, 1.077, -0.7528, 1.137, -0.873, 1.317, -0.8045, 1.377, -0.8116, 1.557, -0.7528, 0.761, -0.4923, 0.7162, -0.3521, 0.7162, -0.5323, 2.55, 2.264, 2.55, 2.204, 2.67, 2.204, 2.67, 2.264, -1.67, 0.7239, -1.55, 0.8441, -1.55, 1.205, 0.7637, -0.0418, 0.8238, -0.0418, 0.8238, 0.01829, 0.7637, 0.01829, 2.55, 2.658, 2.55, 2.585, 2.67, 2.585, 2.61, 2.658, 2.55, 2.585, 2.55, 2.521, 2.67, 2.521, 2.67, 2.585, 2.55, 2.521, 2.55, 2.461, 2.67, 2.461, 2.67, 2.521, 2.55, 2.461, 2.55, 2.4, 2.67, 2.4, 2.67, 2.461, 2.55, 2.4, 2.55, 2.337, 2.67, 2.337, 2.67, 2.4, 2.55, 2.337, 2.55, 2.264, 2.67, 2.264, 2.67, 2.337, 1.077, -0.873, 1.077, -0.7528, 1.017, -0.873, 1.017, -0.873, 1.077, -0.7528, 0.9566, -0.8322, 0.9566, -0.8322, 1.077, -0.7528, 0.8965, -0.8116, 0.7162, -0.7528, 0.8364, -0.8045, 1.077, -0.7528, 0.8364, -0.8045, 0.7162, -0.7528, 0.7763, -0.8116, 0.7763, -0.8116, 0.7162, -0.7528, 0.7162, -0.8322, 0.8095, -0.45, 0.7637, -0.3851, 0.7637, -0.5323, 0.8364, -0.8045, 0.8965, -0.8116, 1.077, -0.7528, -1.55, 2.166, -1.67, 2.647, -1.55, 1.685, -1.189, 0.8441, -1.67, 0.7239, -0.7085, 0.8441, -0.2278, 2.527, 0.2529, 2.647, -0.7085, 2.527, 0.1328, 1.205, 0.2529, 0.7239, 0.1328, 1.685, 0.7135, -1.662, -1.67, -1.662, -1.67, -1.662, 0.7135, -1.662, 0.7135, 0.7212, 0.7135, -1.662, 0.7135, -1.662, 0.7135, 0.7212, -1.67, 0.7212, 0.7135, 0.7212, 0.7135, 0.7212, -1.67, 0.7212, -1.67, -1.662, -1.67, 0.7212, -1.67, 0.7212, -1.67, -1.662])
me_cube.materials.append(mat_material)
me_cube.use_remesh_preserve_volume = False
me_cube.use_remesh_preserve_attributes = False
me_cube.use_mirror_vertex_groups = False
me_cube.update()

# ---- objects
ob_cube_004 = bpy.data.objects.new('Cube.004', me_cube_004)
ob_cube_003 = bpy.data.objects.new('Cube.003', me_cube_003)
ob_cube_002 = bpy.data.objects.new('Cube.002', me_cube_002)
ob_cube = bpy.data.objects.new('Cube', me_cube)

# ---- transforms, parenting, visibility, modifiers, constraints
ob_cube_004.location = (28.0, 31.0, 0.0)
ob_cube_004.scale = (4.0, 1.0, 1.0)
ob_cube_004.lineart.crease_threshold = 0.0
ob_cube_003.location = (20.0, 31.0, 0.0)
ob_cube_003.scale = (4.0, 1.0, 1.0)
ob_cube_003.lineart.crease_threshold = 0.0
ob_cube_002.location = (12.0, 31.0, 0.0)
ob_cube_002.scale = (4.0, 1.0, 1.0)
ob_cube_002.lineart.crease_threshold = 0.0
ob_cube.location = (0.0, 0.0, 4.0)
ob_cube.lock_rotations_4d = False
ob_cube.empty_display_type = 'ARROWS'
ob_cube.lineart.crease_threshold = 0.0
_vg = ob_cube.vertex_groups.new(name='Group')

# ---- collection membership
col_collection_1.objects.link(ob_cube_004)
col_collection_1.objects.link(ob_cube_003)
col_collection_1.objects.link(ob_cube_002)
col_collection_1.objects.link(ob_cube)

# ---- scene / render settings (as saved in the file)
scene.frame_start = 1; scene.frame_end = 250; scene.frame_set(1)
scene.render.engine = 'BLENDER_EEVEE_NEXT'
scene.render.resolution_percentage = 50
scene.render.dither_intensity = 0.0
scene.cycles.use_denoising = False
scene.cycles.samples = 128
scene.cycles.sampling_pattern = 'TABULATED_SOBOL'
scene.cycles.use_adaptive_sampling = False
scene.cycles.use_light_tree = False
scene.cycles.blur_glossy = 0.0
scene.cycles.sample_clamp_indirect = 0.0
scene.view_settings.view_transform = 'Standard'
bpy.context.view_layer.update()

# ---- added for rendering (the .blend has no active camera and no usable light): camera, sun
cam_auto = bpy.data.cameras.new('AutoCamera')
cam_auto.lens = 50.0
cam_auto.sensor_width = 36.0
cam_auto.clip_end = 1696.68
ob_auto_camera = bpy.data.objects.new('AutoCamera', cam_auto)
scene.collection.objects.link(ob_auto_camera)
ob_auto_camera.location = (96.6775, -116.013, 87.842)
ob_auto_camera.rotation_euler = (1.09748, -7.21219e-08, 0.694738)
scene.camera = ob_auto_camera
light_auto_sun = bpy.data.lights.new('AutoSun', 'SUN')
light_auto_sun.energy = 3.0
light_auto_sun.angle = 0.0523599
ob_auto_sun = bpy.data.objects.new('AutoSun', light_auto_sun)
scene.collection.objects.link(ob_auto_sun)
ob_auto_sun.rotation_euler = (0.872665, 0.174533, 0.523599)
bpy.context.view_layer.update()
